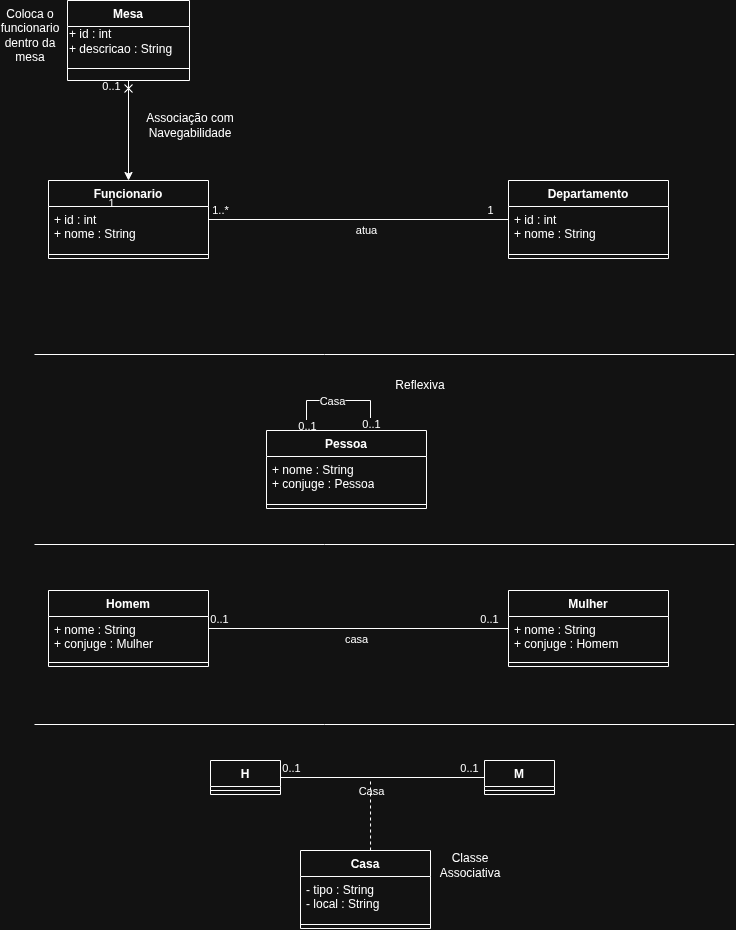

The diagram above was exported from draw.io. Its source (the exported page's mxGraphModel, read from the mxfile embedded in the PNG):
<mxGraphModel dx="1861" dy="972" grid="1" gridSize="10" guides="1" tooltips="1" connect="1" arrows="1" fold="1" page="1" pageScale="1" pageWidth="827" pageHeight="1169" math="0" shadow="0">
  <root>
    <mxCell id="0" />
    <mxCell id="1" parent="0" />
    <mxCell id="Xw0bCLp0ndfVLz2t5S2V-1" parent="1" style="swimlane;fontStyle=1;align=center;verticalAlign=top;childLayout=stackLayout;horizontal=1;startSize=26;horizontalStack=0;resizeParent=1;resizeParentMax=0;resizeLast=0;collapsible=1;marginBottom=0;whiteSpace=wrap;html=1;" value="Homem" vertex="1">
      <mxGeometry height="76" width="160" x="78" y="650" as="geometry" />
    </mxCell>
    <mxCell id="Xw0bCLp0ndfVLz2t5S2V-2" parent="Xw0bCLp0ndfVLz2t5S2V-1" style="text;strokeColor=none;fillColor=none;align=left;verticalAlign=top;spacingLeft=4;spacingRight=4;overflow=hidden;rotatable=0;points=[[0,0.5],[1,0.5]];portConstraint=eastwest;whiteSpace=wrap;html=1;" value="+ nome : String&lt;div&gt;+ conjuge : Mulher&lt;/div&gt;" vertex="1">
      <mxGeometry height="42" width="160" y="26" as="geometry" />
    </mxCell>
    <mxCell id="Xw0bCLp0ndfVLz2t5S2V-3" parent="Xw0bCLp0ndfVLz2t5S2V-1" style="line;strokeWidth=1;fillColor=none;align=left;verticalAlign=middle;spacingTop=-1;spacingLeft=3;spacingRight=3;rotatable=0;labelPosition=right;points=[];portConstraint=eastwest;strokeColor=inherit;labelPerimeter=1;" value="" vertex="1">
      <mxGeometry height="8" width="160" y="68" as="geometry" />
    </mxCell>
    <mxCell id="Xw0bCLp0ndfVLz2t5S2V-6" parent="1" style="swimlane;fontStyle=1;align=center;verticalAlign=top;childLayout=stackLayout;horizontal=1;startSize=26;horizontalStack=0;resizeParent=1;resizeParentMax=0;resizeLast=0;collapsible=1;marginBottom=0;whiteSpace=wrap;html=1;" value="Mulher" vertex="1">
      <mxGeometry height="76" width="160" x="538" y="650" as="geometry" />
    </mxCell>
    <mxCell id="Xw0bCLp0ndfVLz2t5S2V-7" parent="Xw0bCLp0ndfVLz2t5S2V-6" style="text;strokeColor=none;fillColor=none;align=left;verticalAlign=top;spacingLeft=4;spacingRight=4;overflow=hidden;rotatable=0;points=[[0,0.5],[1,0.5]];portConstraint=eastwest;whiteSpace=wrap;html=1;" value="+ nome : String&lt;div&gt;+ conjuge : Homem&lt;/div&gt;" vertex="1">
      <mxGeometry height="42" width="160" y="26" as="geometry" />
    </mxCell>
    <mxCell id="Xw0bCLp0ndfVLz2t5S2V-8" parent="Xw0bCLp0ndfVLz2t5S2V-6" style="line;strokeWidth=1;fillColor=none;align=left;verticalAlign=middle;spacingTop=-1;spacingLeft=3;spacingRight=3;rotatable=0;labelPosition=right;points=[];portConstraint=eastwest;strokeColor=inherit;labelPerimeter=1;" value="" vertex="1">
      <mxGeometry height="8" width="160" y="68" as="geometry" />
    </mxCell>
    <mxCell id="Xw0bCLp0ndfVLz2t5S2V-9" edge="1" parent="1" source="Xw0bCLp0ndfVLz2t5S2V-1" style="endArrow=none;endFill=0;html=1;edgeStyle=orthogonalEdgeStyle;align=left;verticalAlign=top;rounded=0;defaultLabelBackgroundColor=page;" target="Xw0bCLp0ndfVLz2t5S2V-6" value="">
      <mxGeometry relative="1" x="-1" as="geometry">
        <mxPoint x="328" y="890" as="sourcePoint" />
        <mxPoint x="488" y="890" as="targetPoint" />
      </mxGeometry>
    </mxCell>
    <mxCell id="Xw0bCLp0ndfVLz2t5S2V-11" connectable="0" parent="Xw0bCLp0ndfVLz2t5S2V-9" style="edgeLabel;html=1;align=center;verticalAlign=middle;resizable=0;points=[];inheritText=1;defaultLabelBackgroundColor=page;" value="casa" vertex="1">
      <mxGeometry relative="1" x="-0.02" y="2" as="geometry">
        <mxPoint y="12" as="offset" />
      </mxGeometry>
    </mxCell>
    <mxCell id="Xw0bCLp0ndfVLz2t5S2V-12" connectable="0" parent="Xw0bCLp0ndfVLz2t5S2V-9" style="edgeLabel;html=1;align=center;verticalAlign=middle;resizable=0;points=[];inheritText=1;defaultLabelBackgroundColor=page;" value="0..1" vertex="1">
      <mxGeometry relative="1" x="0.92" y="2" as="geometry">
        <mxPoint x="-8" y="-8" as="offset" />
      </mxGeometry>
    </mxCell>
    <mxCell id="Xw0bCLp0ndfVLz2t5S2V-13" connectable="0" parent="Xw0bCLp0ndfVLz2t5S2V-9" style="edgeLabel;html=1;align=center;verticalAlign=middle;resizable=0;points=[];inheritText=1;defaultLabelBackgroundColor=page;" value="0..1" vertex="1">
      <mxGeometry relative="1" x="0.92" y="2" as="geometry">
        <mxPoint x="-278" y="-8" as="offset" />
      </mxGeometry>
    </mxCell>
    <mxCell id="Xw0bCLp0ndfVLz2t5S2V-14" parent="1" style="swimlane;fontStyle=1;align=center;verticalAlign=top;childLayout=stackLayout;horizontal=1;startSize=26;horizontalStack=0;resizeParent=1;resizeParentMax=0;resizeLast=0;collapsible=1;marginBottom=0;whiteSpace=wrap;html=1;" value="H" vertex="1">
      <mxGeometry height="34" width="70" x="240" y="820" as="geometry" />
    </mxCell>
    <mxCell id="Xw0bCLp0ndfVLz2t5S2V-16" parent="Xw0bCLp0ndfVLz2t5S2V-14" style="line;strokeWidth=1;fillColor=none;align=left;verticalAlign=middle;spacingTop=-1;spacingLeft=3;spacingRight=3;rotatable=0;labelPosition=right;points=[];portConstraint=eastwest;strokeColor=inherit;labelPerimeter=1;" value="" vertex="1">
      <mxGeometry height="8" width="70" y="26" as="geometry" />
    </mxCell>
    <mxCell id="Xw0bCLp0ndfVLz2t5S2V-18" parent="1" style="swimlane;fontStyle=1;align=center;verticalAlign=top;childLayout=stackLayout;horizontal=1;startSize=26;horizontalStack=0;resizeParent=1;resizeParentMax=0;resizeLast=0;collapsible=1;marginBottom=0;whiteSpace=wrap;html=1;" value="M" vertex="1">
      <mxGeometry height="34" width="70" x="514" y="820" as="geometry" />
    </mxCell>
    <mxCell id="Xw0bCLp0ndfVLz2t5S2V-19" parent="Xw0bCLp0ndfVLz2t5S2V-18" style="line;strokeWidth=1;fillColor=none;align=left;verticalAlign=middle;spacingTop=-1;spacingLeft=3;spacingRight=3;rotatable=0;labelPosition=right;points=[];portConstraint=eastwest;strokeColor=inherit;labelPerimeter=1;" value="" vertex="1">
      <mxGeometry height="8" width="70" y="26" as="geometry" />
    </mxCell>
    <mxCell id="Xw0bCLp0ndfVLz2t5S2V-20" edge="1" parent="1" source="Xw0bCLp0ndfVLz2t5S2V-14" style="endArrow=none;endFill=0;html=1;edgeStyle=orthogonalEdgeStyle;align=left;verticalAlign=top;rounded=0;defaultLabelBackgroundColor=page;" target="Xw0bCLp0ndfVLz2t5S2V-18" value="">
      <mxGeometry relative="1" x="-1" as="geometry">
        <mxPoint x="320" y="800" as="sourcePoint" />
        <mxPoint x="620" y="800" as="targetPoint" />
      </mxGeometry>
    </mxCell>
    <mxCell id="Xw0bCLp0ndfVLz2t5S2V-22" connectable="0" parent="Xw0bCLp0ndfVLz2t5S2V-20" style="edgeLabel;html=1;align=center;verticalAlign=middle;resizable=0;points=[];inheritText=1;defaultLabelBackgroundColor=page;" value="0..1" vertex="1">
      <mxGeometry relative="1" x="0.9216" y="2" as="geometry">
        <mxPoint x="-8" y="-8" as="offset" />
      </mxGeometry>
    </mxCell>
    <mxCell id="Xw0bCLp0ndfVLz2t5S2V-23" connectable="0" parent="Xw0bCLp0ndfVLz2t5S2V-20" style="edgeLabel;html=1;align=center;verticalAlign=middle;resizable=0;points=[];inheritText=1;defaultLabelBackgroundColor=page;" value="0..1" vertex="1">
      <mxGeometry relative="1" x="0.9216" y="2" as="geometry">
        <mxPoint x="-186" y="-8" as="offset" />
      </mxGeometry>
    </mxCell>
    <mxCell id="Xw0bCLp0ndfVLz2t5S2V-30" connectable="0" parent="Xw0bCLp0ndfVLz2t5S2V-20" style="edgeLabel;html=1;align=center;verticalAlign=middle;resizable=0;points=[];inheritText=1;defaultLabelBackgroundColor=page;" value="Casa" vertex="1">
      <mxGeometry relative="1" x="-0.2059" as="geometry">
        <mxPoint x="9" y="13" as="offset" />
      </mxGeometry>
    </mxCell>
    <mxCell id="Xw0bCLp0ndfVLz2t5S2V-25" parent="1" style="swimlane;fontStyle=1;align=center;verticalAlign=top;childLayout=stackLayout;horizontal=1;startSize=26;horizontalStack=0;resizeParent=1;resizeParentMax=0;resizeLast=0;collapsible=1;marginBottom=0;whiteSpace=wrap;html=1;" value="Casa" vertex="1">
      <mxGeometry height="78" width="130" x="330" y="910" as="geometry" />
    </mxCell>
    <mxCell id="Xw0bCLp0ndfVLz2t5S2V-26" parent="Xw0bCLp0ndfVLz2t5S2V-25" style="text;strokeColor=none;fillColor=none;align=left;verticalAlign=top;spacingLeft=4;spacingRight=4;overflow=hidden;rotatable=0;points=[[0,0.5],[1,0.5]];portConstraint=eastwest;whiteSpace=wrap;html=1;" value="- tipo : String&lt;div&gt;- local : String&lt;/div&gt;" vertex="1">
      <mxGeometry height="44" width="130" y="26" as="geometry" />
    </mxCell>
    <mxCell id="Xw0bCLp0ndfVLz2t5S2V-27" parent="Xw0bCLp0ndfVLz2t5S2V-25" style="line;strokeWidth=1;fillColor=none;align=left;verticalAlign=middle;spacingTop=-1;spacingLeft=3;spacingRight=3;rotatable=0;labelPosition=right;points=[];portConstraint=eastwest;strokeColor=inherit;labelPerimeter=1;" value="" vertex="1">
      <mxGeometry height="8" width="130" y="70" as="geometry" />
    </mxCell>
    <mxCell id="Xw0bCLp0ndfVLz2t5S2V-29" edge="1" parent="1" source="Xw0bCLp0ndfVLz2t5S2V-25" style="html=1;verticalAlign=bottom;endArrow=none;dashed=1;endSize=8;edgeStyle=sequenceEdgeStyle;libavoidRouting=0;curved=0;rounded=0;defaultLabelBackgroundColor=page;endFill=0;" value="">
      <mxGeometry relative="1" x="-0.44" as="geometry">
        <Array as="points">
          <mxPoint x="400.05387931034466" y="910" />
        </Array>
        <mxPoint x="540" y="920" as="sourcePoint" />
        <mxPoint x="400" y="840" as="targetPoint" />
      </mxGeometry>
    </mxCell>
    <mxCell id="Xw0bCLp0ndfVLz2t5S2V-31" parent="1" style="text;html=1;whiteSpace=wrap;strokeColor=none;fillColor=none;align=center;verticalAlign=middle;rounded=0;" value="Classe Associativa" vertex="1">
      <mxGeometry height="30" width="60" x="470" y="910" as="geometry" />
    </mxCell>
    <mxCell id="Xw0bCLp0ndfVLz2t5S2V-32" parent="1" style="swimlane;fontStyle=1;align=center;verticalAlign=top;childLayout=stackLayout;horizontal=1;startSize=26;horizontalStack=0;resizeParent=1;resizeParentMax=0;resizeLast=0;collapsible=1;marginBottom=0;whiteSpace=wrap;html=1;" value="Pessoa" vertex="1">
      <mxGeometry height="78" width="160" x="296" y="490" as="geometry" />
    </mxCell>
    <mxCell id="Xw0bCLp0ndfVLz2t5S2V-33" parent="Xw0bCLp0ndfVLz2t5S2V-32" style="text;strokeColor=none;fillColor=none;align=left;verticalAlign=top;spacingLeft=4;spacingRight=4;overflow=hidden;rotatable=0;points=[[0,0.5],[1,0.5]];portConstraint=eastwest;whiteSpace=wrap;html=1;" value="+ nome : String&lt;div&gt;+ conjuge : Pessoa&lt;/div&gt;" vertex="1">
      <mxGeometry height="44" width="160" y="26" as="geometry" />
    </mxCell>
    <mxCell id="Xw0bCLp0ndfVLz2t5S2V-34" parent="Xw0bCLp0ndfVLz2t5S2V-32" style="line;strokeWidth=1;fillColor=none;align=left;verticalAlign=middle;spacingTop=-1;spacingLeft=3;spacingRight=3;rotatable=0;labelPosition=right;points=[];portConstraint=eastwest;strokeColor=inherit;labelPerimeter=1;" value="" vertex="1">
      <mxGeometry height="8" width="160" y="70" as="geometry" />
    </mxCell>
    <mxCell id="Xw0bCLp0ndfVLz2t5S2V-36" edge="1" parent="1" source="Xw0bCLp0ndfVLz2t5S2V-32" style="endArrow=none;html=1;edgeStyle=orthogonalEdgeStyle;rounded=0;defaultLabelBackgroundColor=page;exitX=0.65;exitY=0;exitDx=0;exitDy=0;exitPerimeter=0;entryX=0.25;entryY=0;entryDx=0;entryDy=0;innerLoopWaypoints=1;" target="Xw0bCLp0ndfVLz2t5S2V-32" value="">
      <mxGeometry relative="1" as="geometry">
        <Array as="points">
          <mxPoint x="400" y="460" />
          <mxPoint x="336" y="460" />
        </Array>
        <mxPoint x="350" y="700" as="sourcePoint" />
        <mxPoint x="510" y="700" as="targetPoint" />
      </mxGeometry>
    </mxCell>
    <mxCell id="Xw0bCLp0ndfVLz2t5S2V-39" connectable="0" parent="Xw0bCLp0ndfVLz2t5S2V-36" style="edgeLabel;html=1;align=center;verticalAlign=middle;resizable=0;points=[];inheritText=1;defaultLabelBackgroundColor=page;" value="Casa" vertex="1">
      <mxGeometry relative="1" x="0.121" as="geometry">
        <mxPoint x="1" as="offset" />
      </mxGeometry>
    </mxCell>
    <mxCell id="Xw0bCLp0ndfVLz2t5S2V-40" connectable="0" parent="Xw0bCLp0ndfVLz2t5S2V-36" style="edgeLabel;html=1;align=center;verticalAlign=middle;resizable=0;points=[];inheritText=1;defaultLabelBackgroundColor=page;" value="0..1" vertex="1">
      <mxGeometry relative="1" x="-0.8911" as="geometry">
        <mxPoint as="offset" />
      </mxGeometry>
    </mxCell>
    <mxCell id="Xw0bCLp0ndfVLz2t5S2V-41" connectable="0" parent="Xw0bCLp0ndfVLz2t5S2V-36" style="edgeLabel;html=1;align=center;verticalAlign=middle;resizable=0;points=[];inheritText=1;defaultLabelBackgroundColor=page;" value="0..1" vertex="1">
      <mxGeometry relative="1" x="0.9135" as="geometry">
        <mxPoint as="offset" />
      </mxGeometry>
    </mxCell>
    <mxCell id="Xw0bCLp0ndfVLz2t5S2V-42" parent="1" style="text;html=1;whiteSpace=wrap;strokeColor=none;fillColor=none;align=center;verticalAlign=middle;rounded=0;" value="Reflexiva" vertex="1">
      <mxGeometry height="30" width="60" x="420" y="430" as="geometry" />
    </mxCell>
    <mxCell id="Xw0bCLp0ndfVLz2t5S2V-44" edge="1" parent="1" source="Xw0bCLp0ndfVLz2t5S2V-43" style="edgeStyle=orthogonalEdgeStyle;rounded=0;orthogonalLoop=1;jettySize=auto;html=1;defaultLabelBackgroundColor=page;endArrow=none;endFill=0;">
      <mxGeometry relative="1" as="geometry">
        <mxPoint x="64" y="604" as="targetPoint" />
      </mxGeometry>
    </mxCell>
    <mxCell id="Xw0bCLp0ndfVLz2t5S2V-43" parent="1" style="line;strokeWidth=1;fillColor=none;align=left;verticalAlign=middle;spacingTop=-1;spacingLeft=3;spacingRight=3;rotatable=0;labelPosition=right;points=[];portConstraint=eastwest;strokeColor=inherit;labelPerimeter=1;" value="" vertex="1">
      <mxGeometry height="8" width="410" x="354" y="600" as="geometry" />
    </mxCell>
    <mxCell id="Xw0bCLp0ndfVLz2t5S2V-46" edge="1" parent="1" source="Xw0bCLp0ndfVLz2t5S2V-47" style="edgeStyle=orthogonalEdgeStyle;rounded=0;orthogonalLoop=1;jettySize=auto;html=1;defaultLabelBackgroundColor=page;endArrow=none;endFill=0;">
      <mxGeometry relative="1" as="geometry">
        <mxPoint x="64" y="784" as="targetPoint" />
      </mxGeometry>
    </mxCell>
    <mxCell id="Xw0bCLp0ndfVLz2t5S2V-47" parent="1" style="line;strokeWidth=1;fillColor=none;align=left;verticalAlign=middle;spacingTop=-1;spacingLeft=3;spacingRight=3;rotatable=0;labelPosition=right;points=[];portConstraint=eastwest;strokeColor=inherit;labelPerimeter=1;" value="" vertex="1">
      <mxGeometry height="8" width="410" x="354" y="780" as="geometry" />
    </mxCell>
    <mxCell id="Xw0bCLp0ndfVLz2t5S2V-48" edge="1" parent="1" source="Xw0bCLp0ndfVLz2t5S2V-49" style="edgeStyle=orthogonalEdgeStyle;rounded=0;orthogonalLoop=1;jettySize=auto;html=1;defaultLabelBackgroundColor=page;endArrow=none;endFill=0;">
      <mxGeometry relative="1" as="geometry">
        <mxPoint x="64" y="414" as="targetPoint" />
      </mxGeometry>
    </mxCell>
    <mxCell id="Xw0bCLp0ndfVLz2t5S2V-49" parent="1" style="line;strokeWidth=1;fillColor=none;align=left;verticalAlign=middle;spacingTop=-1;spacingLeft=3;spacingRight=3;rotatable=0;labelPosition=right;points=[];portConstraint=eastwest;strokeColor=inherit;labelPerimeter=1;" value="" vertex="1">
      <mxGeometry height="8" width="410" x="354" y="410" as="geometry" />
    </mxCell>
    <mxCell id="eVHtZcAaz8dT67J3TOVp-1" parent="1" style="swimlane;fontStyle=1;align=center;verticalAlign=top;childLayout=stackLayout;horizontal=1;startSize=26;horizontalStack=0;resizeParent=1;resizeParentMax=0;resizeLast=0;collapsible=1;marginBottom=0;whiteSpace=wrap;html=1;" value="Funcionario" vertex="1">
      <mxGeometry height="78" width="160" x="78" y="240" as="geometry" />
    </mxCell>
    <mxCell id="eVHtZcAaz8dT67J3TOVp-2" parent="eVHtZcAaz8dT67J3TOVp-1" style="text;strokeColor=none;fillColor=none;align=left;verticalAlign=top;spacingLeft=4;spacingRight=4;overflow=hidden;rotatable=0;points=[[0,0.5],[1,0.5]];portConstraint=eastwest;whiteSpace=wrap;html=1;" value="+ id : int&lt;div&gt;+ nome : String&lt;/div&gt;" vertex="1">
      <mxGeometry height="44" width="160" y="26" as="geometry" />
    </mxCell>
    <mxCell id="eVHtZcAaz8dT67J3TOVp-3" parent="eVHtZcAaz8dT67J3TOVp-1" style="line;strokeWidth=1;fillColor=none;align=left;verticalAlign=middle;spacingTop=-1;spacingLeft=3;spacingRight=3;rotatable=0;labelPosition=right;points=[];portConstraint=eastwest;strokeColor=inherit;labelPerimeter=1;" value="" vertex="1">
      <mxGeometry height="8" width="160" y="70" as="geometry" />
    </mxCell>
    <mxCell id="eVHtZcAaz8dT67J3TOVp-4" parent="1" style="swimlane;fontStyle=1;align=center;verticalAlign=top;childLayout=stackLayout;horizontal=1;startSize=26;horizontalStack=0;resizeParent=1;resizeParentMax=0;resizeLast=0;collapsible=1;marginBottom=0;whiteSpace=wrap;html=1;" value="Departamento" vertex="1">
      <mxGeometry height="78" width="160" x="538" y="240" as="geometry" />
    </mxCell>
    <mxCell id="eVHtZcAaz8dT67J3TOVp-5" parent="eVHtZcAaz8dT67J3TOVp-4" style="text;strokeColor=none;fillColor=none;align=left;verticalAlign=top;spacingLeft=4;spacingRight=4;overflow=hidden;rotatable=0;points=[[0,0.5],[1,0.5]];portConstraint=eastwest;whiteSpace=wrap;html=1;" value="+ id : int&lt;div&gt;+ nome : String&lt;/div&gt;" vertex="1">
      <mxGeometry height="44" width="160" y="26" as="geometry" />
    </mxCell>
    <mxCell id="eVHtZcAaz8dT67J3TOVp-6" parent="eVHtZcAaz8dT67J3TOVp-4" style="line;strokeWidth=1;fillColor=none;align=left;verticalAlign=middle;spacingTop=-1;spacingLeft=3;spacingRight=3;rotatable=0;labelPosition=right;points=[];portConstraint=eastwest;strokeColor=inherit;labelPerimeter=1;" value="" vertex="1">
      <mxGeometry height="8" width="160" y="70" as="geometry" />
    </mxCell>
    <mxCell id="eVHtZcAaz8dT67J3TOVp-7" edge="1" parent="1" source="eVHtZcAaz8dT67J3TOVp-1" style="endArrow=none;endFill=0;html=1;edgeStyle=orthogonalEdgeStyle;align=left;verticalAlign=top;rounded=0;defaultLabelBackgroundColor=page;" target="eVHtZcAaz8dT67J3TOVp-4" value="">
      <mxGeometry relative="1" x="-0.7867" as="geometry">
        <mxPoint x="270" y="278.5" as="sourcePoint" />
        <mxPoint x="570" y="278.5" as="targetPoint" />
      </mxGeometry>
    </mxCell>
    <mxCell id="eVHtZcAaz8dT67J3TOVp-8" connectable="0" parent="eVHtZcAaz8dT67J3TOVp-7" style="edgeLabel;html=1;align=center;verticalAlign=middle;resizable=0;points=[];inheritText=1;defaultLabelBackgroundColor=page;" value="atua" vertex="1">
      <mxGeometry relative="1" x="0.2" y="2" as="geometry">
        <mxPoint x="-23" y="12" as="offset" />
      </mxGeometry>
    </mxCell>
    <mxCell id="eVHtZcAaz8dT67J3TOVp-9" connectable="0" parent="eVHtZcAaz8dT67J3TOVp-7" style="edgeLabel;html=1;align=center;verticalAlign=middle;resizable=0;points=[];inheritText=1;defaultLabelBackgroundColor=page;" value="1" vertex="1">
      <mxGeometry relative="1" x="0.9267" y="2" as="geometry">
        <mxPoint x="-8" y="-8" as="offset" />
      </mxGeometry>
    </mxCell>
    <mxCell id="eVHtZcAaz8dT67J3TOVp-10" connectable="0" parent="eVHtZcAaz8dT67J3TOVp-7" style="edgeLabel;html=1;align=center;verticalAlign=middle;resizable=0;points=[];inheritText=1;defaultLabelBackgroundColor=page;" value="1..*" vertex="1">
      <mxGeometry relative="1" x="0.9267" y="2" as="geometry">
        <mxPoint x="-278" y="-8" as="offset" />
      </mxGeometry>
    </mxCell>
    <mxCell id="eVHtZcAaz8dT67J3TOVp-14" edge="1" parent="1" source="eVHtZcAaz8dT67J3TOVp-11" style="edgeStyle=orthogonalEdgeStyle;rounded=0;orthogonalLoop=1;jettySize=auto;html=1;defaultLabelBackgroundColor=page;startArrow=cross;startFill=0;" target="eVHtZcAaz8dT67J3TOVp-1">
      <mxGeometry relative="1" as="geometry" />
    </mxCell>
    <mxCell id="eVHtZcAaz8dT67J3TOVp-15" connectable="0" parent="eVHtZcAaz8dT67J3TOVp-14" style="edgeLabel;html=1;align=center;verticalAlign=middle;resizable=0;points=[];inheritText=1;defaultLabelBackgroundColor=page;" value="1" vertex="1">
      <mxGeometry relative="1" x="-0.8219" y="2" as="geometry">
        <mxPoint x="-20" y="113" as="offset" />
      </mxGeometry>
    </mxCell>
    <mxCell id="eVHtZcAaz8dT67J3TOVp-16" connectable="0" parent="eVHtZcAaz8dT67J3TOVp-14" style="edgeLabel;html=1;align=center;verticalAlign=middle;resizable=0;points=[];inheritText=1;defaultLabelBackgroundColor=page;" value="0..1" vertex="1">
      <mxGeometry relative="1" x="-0.8904" y="-1" as="geometry">
        <mxPoint x="-17" as="offset" />
      </mxGeometry>
    </mxCell>
    <mxCell id="eVHtZcAaz8dT67J3TOVp-11" parent="1" style="swimlane;fontStyle=1;align=center;verticalAlign=top;childLayout=stackLayout;horizontal=1;startSize=26;horizontalStack=0;resizeParent=1;resizeParentMax=0;resizeLast=0;collapsible=1;marginBottom=0;whiteSpace=wrap;html=1;" value="Mesa" vertex="1">
      <mxGeometry height="80" width="122" x="97" y="60" as="geometry" />
    </mxCell>
    <mxCell id="eVHtZcAaz8dT67J3TOVp-19" parent="eVHtZcAaz8dT67J3TOVp-11" style="text;html=1;whiteSpace=wrap;strokeColor=none;fillColor=none;align=left;verticalAlign=middle;rounded=0;" value="+ id : int&lt;div&gt;+ descricao : String&lt;/div&gt;" vertex="1">
      <mxGeometry height="30" width="122" y="26" as="geometry" />
    </mxCell>
    <mxCell id="eVHtZcAaz8dT67J3TOVp-13" parent="eVHtZcAaz8dT67J3TOVp-11" style="line;strokeWidth=1;fillColor=none;align=left;verticalAlign=middle;spacingTop=-1;spacingLeft=3;spacingRight=3;rotatable=0;labelPosition=right;points=[];portConstraint=eastwest;strokeColor=inherit;labelPerimeter=1;" value="" vertex="1">
      <mxGeometry height="24" width="122" y="56" as="geometry" />
    </mxCell>
    <mxCell id="eVHtZcAaz8dT67J3TOVp-17" parent="1" style="text;html=1;whiteSpace=wrap;strokeColor=none;fillColor=none;align=center;verticalAlign=middle;rounded=0;" value="Associação com Navegabilidade" vertex="1">
      <mxGeometry height="30" width="100" x="170" y="170" as="geometry" />
    </mxCell>
    <mxCell id="eVHtZcAaz8dT67J3TOVp-20" parent="1" style="text;html=1;whiteSpace=wrap;strokeColor=none;fillColor=none;align=center;verticalAlign=middle;rounded=0;" value="Coloca o funcionario dentro da mesa" vertex="1">
      <mxGeometry height="30" width="60" x="30" y="80" as="geometry" />
    </mxCell>
  </root>
</mxGraphModel>